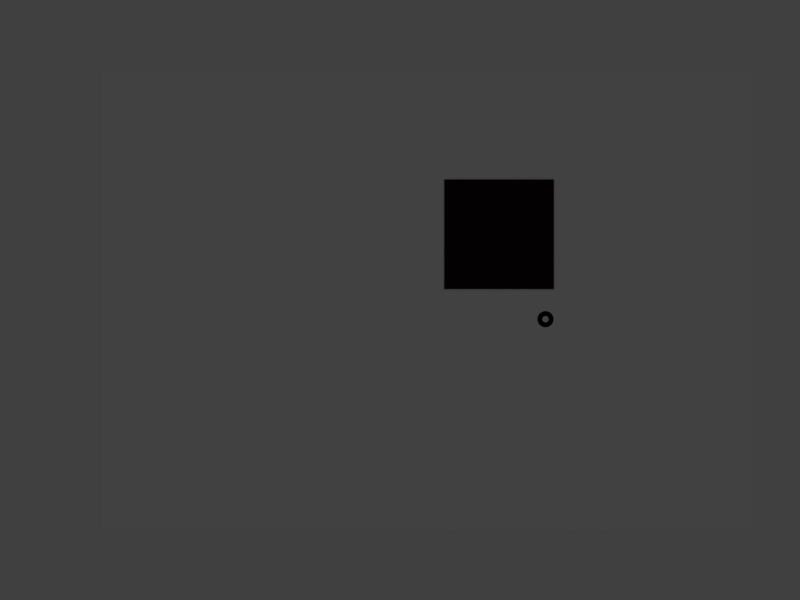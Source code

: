 # Source: platewasher.blend  (saved by Blender 2.79.0; exported with 4.5.12 LTS)
import bpy
from mathutils import Matrix  # noqa: F401  (used for matrix-valued properties, if any)

bpy.ops.wm.read_factory_settings(use_empty=True)
scene = bpy.context.scene
scene.name = 'Scene'

# ---- collections
col_collection_1 = bpy.data.collections.new('Collection 1'); scene.collection.children.link(col_collection_1)

# ---- materials (node trees are filled in below, after node groups)
mat_material = bpy.data.materials.new('Material')
mat_material.alpha_threshold = 0.0
mat_material.use_transparent_shadow = False
mat_material.diffuse_color = (0.01467, 0.003074, 0.005939, 1.0)
mat_material.roughness = 0.5

# ---- material node trees

# ---- world
world_world = bpy.data.worlds.new('World'); scene.world = world_world
world_world.color = (0.05088, 0.05088, 0.05088)
world_world.use_sun_shadow = False
world_world.sun_shadow_jitter_overblur = 0.0
world_world.cycles.sampling_method = 'MANUAL'

# ---- cameras
cam_camera = bpy.data.cameras.new('Camera')
cam_camera.sensor_fit = 'HORIZONTAL'
cam_camera.clip_end = 100.0
cam_camera.lens = 3.795
cam_camera.sensor_width = 4.48
cam_camera.sensor_height = 3.37
cam_camera.display_size = 0.2
cam_camera.lens_unit = 'FOV'
cam_camera.dof.focus_distance = 0.0
cam_camera.dof.aperture_fstop = 128.0
cam_camera.dof.aperture_blades = 6

# ---- lights
light_hemi = bpy.data.lights.new('Hemi', 'SUN')
light_hemi.transmission_factor = 0.0
light_hemi.angle = 0.1993
light_hemi.energy = 0.05
light_hemi.shadow_buffer_clip_start = 0.5
light_hemi.shadow_soft_size = 0.1
light_hemi.shadow_cascade_max_distance = 1000.0

# ---- meshes
me_washer = bpy.data.meshes.new('Washer')
me_washer.from_pydata([(0.003155, -0.002036, -0.0005), (0.00252, -0.002783, 0.0005), (0.00252, -0.002783, -0.0005), (0.003155, -0.002036, 0.0005), (0.00367, 0.0007908, -0.0005), (0.00375, -0.0001861, 0.0005), (0.00375, -0.0001861, -0.0005), (0.00367, 0.0007908, 0.0005), (0.00129, 0.0005638, 0.0005), (0.001392, 0.0002107, -0.0005), (0.001392, 0.0002107, 0.0005), (0.00129, 0.0005638, -0.0005), (0.001714, -0.003341, 0.0005), (0.0007908, -0.00367, -0.0005), (0.001714, -0.003341, -0.0005), (0.0007908, -0.00367, 0.0005), (-0.001399, 0.0001568, -0.0005), (-0.001392, -0.0002107, 0.0005), (-0.001392, -0.0002107, -0.0005), (-0.001399, 0.0001568, 0.0005), (-0.001133, 0.0008354, -0.0005), (-0.001311, 0.0005136, 0.0005), (-0.001311, 0.0005136, -0.0005), (-0.001133, 0.0008354, 0.0005), (-0.00115, -0.003574, 0.0005), (-0.002036, -0.003155, -0.0005), (-0.00115, -0.003574, -0.0005), (-0.002036, -0.003155, 0.0005), (-0.0008785, 0.0011, -0.0005), (-0.0008785, 0.0011, 0.0005), (-0.0001861, -0.00375, -0.0005), (-0.0001861, -0.00375, 0.0005), (0.003574, -0.00115, 0.0005), (0.003574, -0.00115, -0.0005), (0.0011, 0.0008785, 0.0005), (0.0011, 0.0008785, -0.0005), (0.001399, -0.0001568, -0.0005), (0.001399, -0.0001568, 0.0005), (-0.00375, 0.0001861, 0.0005), (-0.00367, -0.0007908, -0.0005), (-0.00367, -0.0007908, 0.0005), (-0.00375, 0.0001861, -0.0005), (-0.003341, -0.001714, -0.0005), (-0.003341, -0.001714, 0.0005), (-0.0008354, -0.001133, 0.0005), (-0.0005136, -0.001311, -0.0005), (-0.0008354, -0.001133, -0.0005), (-0.0005136, -0.001311, 0.0005), (-0.002783, -0.00252, -0.0005), (-0.002783, -0.00252, 0.0005), (-0.00129, -0.0005638, -0.0005), (-0.0011, -0.0008785, 0.0005), (-0.0011, -0.0008785, -0.0005), (-0.00129, -0.0005638, 0.0005), (0.0008354, 0.001133, -0.0005), (0.0008354, 0.001133, 0.0005), (0.0001568, 0.001399, 0.0005), (-0.0002107, 0.001392, -0.0005), (0.0001568, 0.001399, -0.0005), (-0.0002107, 0.001392, 0.0005), (0.0005136, 0.001311, 0.0005), (0.0005136, 0.001311, -0.0005), (0.0002107, -0.001392, 0.0005), (0.0005638, -0.00129, -0.0005), (0.0002107, -0.001392, -0.0005), (0.0005638, -0.00129, 0.0005), (-0.0001568, -0.001399, 0.0005), (-0.0001568, -0.001399, -0.0005), (-0.0005638, 0.00129, 0.0005), (-0.0005638, 0.00129, -0.0005), (0.0008785, -0.0011, -0.0005), (0.0008785, -0.0011, 0.0005), (0.001311, -0.0005136, -0.0005), (0.001311, -0.0005136, 0.0005), (0.001133, -0.0008354, -0.0005), (0.001133, -0.0008354, 0.0005), (-0.003574, 0.00115, 0.0005), (-0.003155, 0.002036, 0.0005), (-0.00252, 0.002783, 0.0005), (-0.001714, 0.003341, 0.0005), (-0.0007908, 0.00367, 0.0005), (0.0001861, 0.00375, 0.0005), (0.00115, 0.003574, 0.0005), (0.002036, 0.003155, 0.0005), (0.002783, 0.00252, 0.0005), (0.003341, 0.001714, 0.0005), (-0.0007908, 0.00367, -0.0005), (-0.001714, 0.003341, -0.0005), (0.0001861, 0.00375, -0.0005), (0.00115, 0.003574, -0.0005), (0.002036, 0.003155, -0.0005), (0.002783, 0.00252, -0.0005), (0.003341, 0.001714, -0.0005), (-0.003574, 0.00115, -0.0005), (-0.003155, 0.002036, -0.0005), (-0.00252, 0.002783, -0.0005)], [], [(0, 1, 2), (1, 0, 3), (4, 5, 6), (5, 4, 7), (8, 9, 10), (9, 8, 11), (12, 13, 14), (13, 12, 15), (16, 17, 18), (17, 16, 19), (20, 21, 22), (21, 20, 23), (24, 25, 26), (25, 24, 27), (28, 23, 20), (23, 28, 29), (15, 30, 13), (30, 15, 31), (6, 32, 33), (32, 6, 5), (34, 11, 8), (11, 34, 35), (1, 14, 2), (14, 1, 12), (31, 26, 30), (26, 31, 24), (22, 19, 16), (19, 22, 21), (10, 36, 37), (36, 10, 9), (33, 3, 0), (3, 33, 32), (38, 39, 40), (39, 38, 41), (40, 42, 43), (42, 40, 39), (44, 45, 46), (45, 44, 47), (43, 48, 49), (48, 43, 42), (50, 51, 52), (51, 50, 53), (27, 48, 25), (48, 27, 49), (18, 53, 50), (53, 18, 17), (34, 54, 35), (54, 34, 55), (51, 46, 52), (46, 51, 44), (56, 57, 58), (57, 56, 59), (60, 58, 61), (58, 60, 56), (62, 63, 64), (63, 62, 65), (66, 64, 67), (64, 66, 62), (68, 28, 69), (28, 68, 29), (55, 61, 54), (61, 55, 60), (59, 69, 57), (69, 59, 68), (47, 67, 45), (67, 47, 66), (65, 70, 63), (70, 65, 71), (37, 72, 73), (72, 37, 36), (73, 74, 75), (74, 73, 72), (75, 70, 71), (70, 75, 74), (40, 76, 38), (76, 40, 43), (76, 43, 77), (77, 43, 49), (77, 49, 78), (78, 49, 27), (78, 27, 79), (79, 27, 24), (79, 24, 17), (79, 17, 19), (17, 24, 53), (53, 24, 51), (51, 24, 31), (51, 31, 44), (44, 31, 47), (47, 31, 66), (66, 31, 15), (66, 15, 62), (62, 15, 65), (65, 15, 71), (71, 15, 12), (71, 12, 75), (75, 12, 73), (73, 12, 37), (19, 80, 79), (80, 19, 21), (80, 21, 23), (80, 23, 29), (80, 29, 68), (80, 68, 81), (81, 68, 59), (81, 59, 56), (81, 56, 60), (81, 60, 82), (82, 60, 55), (82, 55, 34), (82, 34, 8), (82, 8, 83), (83, 8, 10), (83, 10, 37), (83, 37, 12), (83, 12, 1), (83, 1, 84), (84, 1, 3), (84, 3, 85), (85, 3, 32), (85, 32, 7), (7, 32, 5), (86, 16, 87), (16, 86, 22), (22, 86, 20), (20, 86, 28), (28, 86, 69), (69, 86, 88), (69, 88, 57), (57, 88, 58), (58, 88, 61), (61, 88, 89), (61, 89, 54), (54, 89, 35), (35, 89, 11), (11, 89, 90), (11, 90, 9), (9, 90, 36), (36, 90, 14), (14, 90, 2), (2, 90, 91), (2, 91, 0), (0, 91, 92), (0, 92, 33), (33, 92, 4), (33, 4, 6), (93, 39, 41), (39, 93, 42), (42, 93, 94), (42, 94, 48), (48, 94, 95), (48, 95, 25), (25, 95, 87), (25, 87, 26), (26, 87, 18), (18, 87, 16), (26, 18, 50), (26, 50, 52), (26, 52, 30), (30, 52, 46), (30, 46, 45), (30, 45, 67), (30, 67, 13), (13, 67, 64), (13, 64, 63), (13, 63, 70), (13, 70, 14), (14, 70, 74), (14, 74, 72), (14, 72, 36), (92, 7, 4), (7, 92, 85), (80, 88, 86), (88, 80, 81), (81, 89, 88), (89, 81, 82), (82, 90, 89), (90, 82, 83), (83, 91, 90), (91, 83, 84), (91, 85, 92), (85, 91, 84), (79, 86, 87), (86, 79, 80), (78, 87, 95), (87, 78, 79), (78, 94, 77), (94, 78, 95), (77, 93, 76), (93, 77, 94), (76, 41, 38), (41, 76, 93)])
me_washer.use_remesh_preserve_volume = False
me_washer.use_remesh_preserve_attributes = False
me_washer.use_mirror_vertex_groups = False
me_washer.update()
me_cube_004 = bpy.data.meshes.new('Cube.004')
me_cube_004.from_pydata([(-1.0, -1.0, -1.0), (-1.0, -1.0, 1.0), (-1.0, 1.0, -1.0), (-1.0, 1.0, 1.0), (1.0, -1.0, -1.0), (1.0, -1.0, 1.0), (1.0, 1.0, -1.0), (1.0, 1.0, 1.0)], [], [(0, 1, 3, 2), (2, 3, 7, 6), (6, 7, 5, 4), (4, 5, 1, 0), (2, 6, 4, 0), (7, 3, 1, 5)])
me_cube_004.use_remesh_preserve_volume = False
me_cube_004.use_remesh_preserve_attributes = False
me_cube_004.use_mirror_vertex_groups = False
me_cube_004.update()
me_cube = bpy.data.meshes.new('Cube')
me_cube.from_pydata([(-1.0, -1.0, 0.0), (-1.0, -1.0, 2.0), (-1.0, 1.0, 0.0), (-1.0, 1.0, 2.0), (1.0, -1.0, 0.0), (1.0, -1.0, 2.0), (1.0, 1.0, 0.0), (1.0, 1.0, 2.0)], [], [(0, 1, 3, 2), (2, 3, 7, 6), (6, 7, 5, 4), (4, 5, 1, 0), (2, 6, 4, 0), (7, 3, 1, 5)])
me_cube.materials.append(mat_material)
me_cube.use_remesh_preserve_volume = False
me_cube.use_remesh_preserve_attributes = False
me_cube.use_mirror_vertex_groups = False
me_cube.update()

# ---- objects
ob_washer = bpy.data.objects.new('Washer', me_washer)
ob_hemi = bpy.data.objects.new('Hemi', light_hemi)
ob_camera = bpy.data.objects.new('Camera', cam_camera)
ob_sheet = bpy.data.objects.new('Sheet', me_cube_004)
ob_marker = bpy.data.objects.new('Marker', me_cube)

# ---- transforms, parenting, visibility, modifiers, constraints
ob_washer.location = (0.03875, 0.02125, 0.0)
ob_washer.lineart.crease_threshold = 0.0
ob_hemi.location = (0.0077, -0.07867, 0.3627)
ob_hemi.lineart.crease_threshold = 0.0
ob_camera.location = (0.03, -0.04519, 0.31)
ob_camera.rotation_euler = (0.0, 0.0, 1.571)
ob_camera.lineart.crease_threshold = 0.0
ob_sheet.location = (0.03, -0.0325, 0.00025)
ob_sheet.scale = (0.105, 0.1485, 0.00025)
ob_sheet.lineart.crease_threshold = 0.0
ob_marker.location = (0.0, 0.0, 0.0)
ob_marker.scale = (0.025, 0.025, 0.0005)
ob_marker.lineart.crease_threshold = 0.0

# ---- collection membership
col_collection_1.objects.link(ob_washer)
col_collection_1.objects.link(ob_hemi)
col_collection_1.objects.link(ob_camera)
col_collection_1.objects.link(ob_sheet)
col_collection_1.objects.link(ob_marker)

# ---- scene / render settings (as saved in the file)
scene.camera = ob_camera
scene.frame_start = 1; scene.frame_end = 250; scene.frame_set(1)
scene.render.engine = 'BLENDER_EEVEE_NEXT'
scene.render.resolution_x = 640
scene.render.resolution_y = 480
scene.render.dither_intensity = 0.0
scene.cycles.use_denoising = False
scene.cycles.samples = 128
scene.cycles.sampling_pattern = 'TABULATED_SOBOL'
scene.cycles.use_adaptive_sampling = False
scene.cycles.use_light_tree = False
scene.cycles.blur_glossy = 0.0
scene.cycles.sample_clamp_indirect = 0.0
scene.view_settings.view_transform = 'Standard'
bpy.context.view_layer.update()
